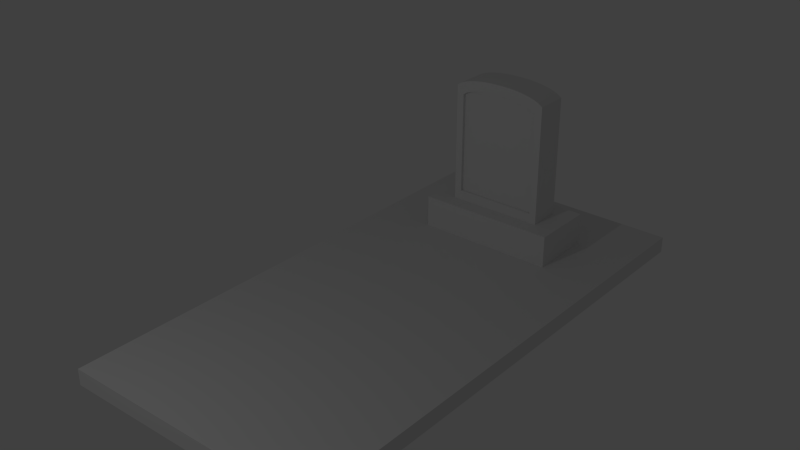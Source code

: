 # Source: grave.blend  (saved by Blender 2.73.0; exported with 4.5.12 LTS)
import bpy
from mathutils import Matrix  # noqa: F401  (used for matrix-valued properties, if any)

bpy.ops.wm.read_factory_settings(use_empty=True)
scene = bpy.context.scene
scene.name = 'Scene'

# ---- collections
col_collection_1 = bpy.data.collections.new('Collection 1'); scene.collection.children.link(col_collection_1)

# ---- materials (node trees are filled in below, after node groups)
mat_grave_tombstone = bpy.data.materials.new('grave_tombstone')
mat_grave_tombstone.alpha_threshold = 0.0
mat_grave_tombstone.use_transparent_shadow = False
mat_grave_tombstone.roughness = 0.5
mat_grave_memorial = bpy.data.materials.new('grave_memorial')
mat_grave_memorial.alpha_threshold = 0.0
mat_grave_memorial.use_transparent_shadow = False
mat_grave_memorial.roughness = 0.5

# ---- material node trees

# ---- world
world_world = bpy.data.worlds.new('World'); scene.world = world_world
world_world.color = (0.05088, 0.05088, 0.05088)
world_world.use_sun_shadow = False
world_world.sun_shadow_jitter_overblur = 0.0
world_world.cycles.sampling_method = 'MANUAL'
world_world.cycles.sample_map_resolution = 256

# ---- lights
light_lamp = bpy.data.lights.new('Lamp', 'POINT')
light_lamp.transmission_factor = 0.0
light_lamp.cutoff_distance = 30.0
light_lamp.energy = 100.0
light_lamp.shadow_buffer_clip_start = 1.001
light_lamp.shadow_soft_size = 0.1
light_lamp.shadow_maximum_resolution = 0.006
light_lamp.use_absolute_resolution = True
light_lamp.cycles.use_multiple_importance_sampling = False

# ---- meshes
me_cube_002 = bpy.data.meshes.new('Cube.002')
me_cube_002.from_pydata([(-1.083, 2.0, 0.25), (-1.083, 3.0, 0.25), (1.083, 3.0, 0.25), (1.083, 2.0, 0.25), (-1.083, 2.0, 0.75), (-1.083, 3.0, 0.75), (1.083, 3.0, 0.75), (1.083, 2.0, 0.75), (-0.75, 2.25, 0.75), (-0.75, 2.75, 0.75), (0.75, 2.75, 0.75), (0.75, 2.25, 0.75), (-0.75, 2.25, 2.62), (-0.75, 2.75, 2.62), (0.75, 2.75, 2.62), (0.75, 2.25, 2.62), (-0.6786, 2.75, 2.667), (-0.6071, 2.75, 2.696), (-0.5357, 2.75, 2.718), (-0.4643, 2.75, 2.735), (-0.3929, 2.75, 2.748), (-0.3214, 2.75, 2.758), (-0.25, 2.75, 2.766), (-0.1786, 2.75, 2.771), (-0.1071, 2.75, 2.774), (-0.03571, 2.75, 2.775), (0.03571, 2.75, 2.775), (0.1071, 2.75, 2.774), (0.1786, 2.75, 2.771), (0.25, 2.75, 2.766), (0.3214, 2.75, 2.758), (0.3929, 2.75, 2.748), (0.4643, 2.75, 2.735), (0.5357, 2.75, 2.718), (0.6071, 2.75, 2.696), (0.6786, 2.75, 2.667), (0.6786, 2.75, 0.75), (0.6071, 2.75, 0.75), (0.5357, 2.75, 0.75), (0.4643, 2.75, 0.75), (0.3929, 2.75, 0.75), (0.3214, 2.75, 0.75), (0.25, 2.75, 0.75), (0.1786, 2.75, 0.75), (0.1071, 2.75, 0.75), (0.03571, 2.75, 0.75), (-0.03571, 2.75, 0.75), (-0.1071, 2.75, 0.75), (-0.1786, 2.75, 0.75), (-0.25, 2.75, 0.75), (-0.3214, 2.75, 0.75), (-0.3929, 2.75, 0.75), (-0.4643, 2.75, 0.75), (-0.5357, 2.75, 0.75), (-0.6071, 2.75, 0.75), (-0.6786, 2.75, 0.75), (0.6786, 2.25, 2.667), (0.6071, 2.25, 2.696), (0.5357, 2.25, 2.718), (0.4643, 2.25, 2.735), (0.3929, 2.25, 2.748), (0.3214, 2.25, 2.758), (0.25, 2.25, 2.766), (0.1786, 2.25, 2.771), (0.1071, 2.25, 2.774), (0.03571, 2.25, 2.775), (-0.03571, 2.25, 2.775), (-0.1071, 2.25, 2.774), (-0.1786, 2.25, 2.771), (-0.25, 2.25, 2.766), (-0.3214, 2.25, 2.758), (-0.3929, 2.25, 2.748), (-0.4643, 2.25, 2.735), (-0.5357, 2.25, 2.718), (-0.6071, 2.25, 2.696), (-0.6786, 2.25, 2.667), (-0.6786, 2.25, 0.75), (-0.6071, 2.25, 0.75), (-0.5357, 2.25, 0.75), (-0.4643, 2.25, 0.75), (-0.3929, 2.25, 0.75), (-0.3214, 2.25, 0.75), (-0.25, 2.25, 0.75), (-0.1786, 2.25, 0.75), (-0.1071, 2.25, 0.75), (-0.03571, 2.25, 0.75), (0.03571, 2.25, 0.75), (0.1071, 2.25, 0.75), (0.1786, 2.25, 0.75), (0.25, 2.25, 0.75), (0.3214, 2.25, 0.75), (0.3929, 2.25, 0.75), (0.4643, 2.25, 0.75), (0.5357, 2.25, 0.75), (0.6071, 2.25, 0.75), (0.6786, 2.25, 0.75), (-0.6375, 2.25, 0.8985), (0.6375, 2.25, 0.8985), (-0.6375, 2.25, 2.488), (0.6375, 2.25, 2.488), (0.5768, 2.25, 2.528), (0.5161, 2.25, 2.553), (0.4554, 2.25, 2.571), (0.3946, 2.25, 2.586), (0.3339, 2.25, 2.597), (0.2732, 2.25, 2.606), (0.2125, 2.25, 2.612), (0.1518, 2.25, 2.617), (0.09107, 2.25, 2.619), (0.03036, 2.25, 2.62), (-0.03036, 2.25, 2.62), (-0.09107, 2.25, 2.619), (-0.1518, 2.25, 2.617), (-0.2125, 2.25, 2.612), (-0.2732, 2.25, 2.606), (-0.3339, 2.25, 2.597), (-0.3946, 2.25, 2.586), (-0.4554, 2.25, 2.571), (-0.5161, 2.25, 2.553), (-0.5768, 2.25, 2.528), (-0.5768, 2.25, 0.8985), (-0.5161, 2.25, 0.8985), (-0.4554, 2.25, 0.8985), (-0.3946, 2.25, 0.8985), (-0.3339, 2.25, 0.8985), (-0.2732, 2.25, 0.8985), (-0.2125, 2.25, 0.8985), (-0.1518, 2.25, 0.8985), (-0.09107, 2.25, 0.8985), (-0.03036, 2.25, 0.8985), (0.03036, 2.25, 0.8985), (0.09107, 2.25, 0.8985), (0.1518, 2.25, 0.8985), (0.2125, 2.25, 0.8985), (0.2732, 2.25, 0.8985), (0.3339, 2.25, 0.8985), (0.3946, 2.25, 0.8985), (0.4554, 2.25, 0.8985), (0.5161, 2.25, 0.8985), (0.5768, 2.25, 0.8985), (-0.6375, 2.25, 0.8985), (0.6375, 2.25, 0.8985), (-0.6375, 2.25, 2.488), (0.6375, 2.25, 2.488), (0.5768, 2.25, 2.528), (0.5161, 2.25, 2.553), (0.4554, 2.25, 2.571), (0.3946, 2.25, 2.586), (0.3339, 2.25, 2.597), (0.2732, 2.25, 2.606), (0.2125, 2.25, 2.612), (0.1518, 2.25, 2.617), (0.09107, 2.25, 2.619), (0.03036, 2.25, 2.62), (-0.03036, 2.25, 2.62), (-0.09107, 2.25, 2.619), (-0.1518, 2.25, 2.617), (-0.2125, 2.25, 2.612), (-0.2732, 2.25, 2.606), (-0.3339, 2.25, 2.597), (-0.3946, 2.25, 2.586), (-0.4554, 2.25, 2.571), (-0.5161, 2.25, 2.553), (-0.5768, 2.25, 2.528), (-0.5768, 2.25, 0.8985), (-0.5161, 2.25, 0.8985), (-0.4554, 2.25, 0.8985), (-0.3946, 2.25, 0.8985), (-0.3339, 2.25, 0.8985), (-0.2732, 2.25, 0.8985), (-0.2125, 2.25, 0.8985), (-0.1518, 2.25, 0.8985), (-0.09107, 2.25, 0.8985), (-0.03036, 2.25, 0.8985), (0.03036, 2.25, 0.8985), (0.09107, 2.25, 0.8985), (0.1518, 2.25, 0.8985), (0.2125, 2.25, 0.8985), (0.2732, 2.25, 0.8985), (0.3339, 2.25, 0.8985), (0.3946, 2.25, 0.8985), (0.4554, 2.25, 0.8985), (0.5161, 2.25, 0.8985), (0.5768, 2.25, 0.8985), (-0.6375, 2.25, 0.8985), (0.6375, 2.25, 0.8985), (-0.6375, 2.25, 2.488), (0.6375, 2.25, 2.488), (0.5768, 2.25, 2.528), (0.5161, 2.25, 2.553), (0.4554, 2.25, 2.571), (0.3946, 2.25, 2.586), (0.3339, 2.25, 2.597), (0.2732, 2.25, 2.606), (0.2125, 2.25, 2.612), (0.1518, 2.25, 2.617), (0.09107, 2.25, 2.619), (0.03036, 2.25, 2.62), (-0.03036, 2.25, 2.62), (-0.09107, 2.25, 2.619), (-0.1518, 2.25, 2.617), (-0.2125, 2.25, 2.612), (-0.2732, 2.25, 2.606), (-0.3339, 2.25, 2.597), (-0.3946, 2.25, 2.586), (-0.4554, 2.25, 2.571), (-0.5161, 2.25, 2.553), (-0.5768, 2.25, 2.528), (-0.5768, 2.25, 0.8985), (-0.5161, 2.25, 0.8985), (-0.4554, 2.25, 0.8985), (-0.3946, 2.25, 0.8985), (-0.3339, 2.25, 0.8985), (-0.2732, 2.25, 0.8985), (-0.2125, 2.25, 0.8985), (-0.1518, 2.25, 0.8985), (-0.09107, 2.25, 0.8985), (-0.03036, 2.25, 0.8985), (0.03036, 2.25, 0.8985), (0.09107, 2.25, 0.8985), (0.1518, 2.25, 0.8985), (0.2125, 2.25, 0.8985), (0.2732, 2.25, 0.8985), (0.3339, 2.25, 0.8985), (0.3946, 2.25, 0.8985), (0.4554, 2.25, 0.8985), (0.5161, 2.25, 0.8985), (0.5768, 2.25, 0.8985), (-0.6375, 2.3, 0.8985), (0.6375, 2.3, 0.8985), (-0.6375, 2.3, 2.488), (0.6375, 2.3, 2.488), (0.5768, 2.3, 2.528), (0.5161, 2.3, 2.553), (0.4554, 2.3, 2.571), (0.3946, 2.3, 2.586), (0.3339, 2.3, 2.597), (0.2732, 2.3, 2.606), (0.2125, 2.3, 2.612), (0.1518, 2.3, 2.617), (0.09107, 2.3, 2.619), (0.03036, 2.3, 2.62), (-0.03036, 2.3, 2.62), (-0.09107, 2.3, 2.619), (-0.1518, 2.3, 2.617), (-0.2125, 2.3, 2.612), (-0.2732, 2.3, 2.606), (-0.3339, 2.3, 2.597), (-0.3946, 2.3, 2.586), (-0.4554, 2.3, 2.571), (-0.5161, 2.3, 2.553), (-0.5768, 2.3, 2.528), (-0.5768, 2.3, 0.8985), (-0.5161, 2.3, 0.8985), (-0.4554, 2.3, 0.8985), (-0.3946, 2.3, 0.8985), (-0.3339, 2.3, 0.8985), (-0.2732, 2.3, 0.8985), (-0.2125, 2.3, 0.8985), (-0.1518, 2.3, 0.8985), (-0.09107, 2.3, 0.8985), (-0.03036, 2.3, 0.8985), (0.03036, 2.3, 0.8985), (0.09107, 2.3, 0.8985), (0.1518, 2.3, 0.8985), (0.2125, 2.3, 0.8985), (0.2732, 2.3, 0.8985), (0.3339, 2.3, 0.8985), (0.3946, 2.3, 0.8985), (0.4554, 2.3, 0.8985), (0.5161, 2.3, 0.8985), (0.5768, 2.3, 0.8985)], [], [(4, 5, 1, 0), (5, 6, 2, 1), (6, 7, 3, 2), (7, 4, 0, 3), (0, 1, 2, 3), (7, 6, 5, 4), (12, 13, 9, 8), (35, 14, 10, 36), (14, 15, 11, 10), (86, 87, 131, 130), (95, 36, 10, 11), (75, 16, 13, 12), (15, 14, 35, 56), (56, 35, 34, 57), (57, 34, 33, 58), (58, 33, 32, 59), (59, 32, 31, 60), (60, 31, 30, 61), (61, 30, 29, 62), (62, 29, 28, 63), (63, 28, 27, 64), (64, 27, 26, 65), (65, 26, 25, 66), (66, 25, 24, 67), (67, 24, 23, 68), (68, 23, 22, 69), (69, 22, 21, 70), (70, 21, 20, 71), (71, 20, 19, 72), (72, 19, 18, 73), (73, 18, 17, 74), (74, 17, 16, 75), (8, 9, 55, 76), (76, 55, 54, 77), (77, 54, 53, 78), (78, 53, 52, 79), (79, 52, 51, 80), (80, 51, 50, 81), (81, 50, 49, 82), (82, 49, 48, 83), (83, 48, 47, 84), (84, 47, 46, 85), (85, 46, 45, 86), (86, 45, 44, 87), (87, 44, 43, 88), (88, 43, 42, 89), (89, 42, 41, 90), (90, 41, 40, 91), (91, 40, 39, 92), (92, 39, 38, 93), (93, 38, 37, 94), (94, 37, 36, 95), (125, 126, 170, 169), (12, 8, 96, 98), (71, 72, 116, 115), (61, 62, 106, 105), (78, 79, 123, 122), (85, 86, 130, 129), (68, 69, 113, 112), (92, 93, 137, 136), (8, 76, 120, 96), (58, 59, 103, 102), (65, 66, 110, 109), (95, 11, 97, 139), (82, 83, 127, 126), (89, 90, 134, 133), (15, 56, 100, 99), (72, 73, 117, 116), (11, 15, 99, 97), (79, 80, 124, 123), (62, 63, 107, 106), (69, 70, 114, 113), (13, 16, 55, 9), (16, 17, 54, 55), (17, 18, 53, 54), (18, 19, 52, 53), (19, 20, 51, 52), (20, 21, 50, 51), (21, 22, 49, 50), (22, 23, 48, 49), (23, 24, 47, 48), (24, 25, 46, 47), (25, 26, 45, 46), (26, 27, 44, 45), (27, 28, 43, 44), (28, 29, 42, 43), (29, 30, 41, 42), (30, 31, 40, 41), (31, 32, 39, 40), (32, 33, 38, 39), (33, 34, 37, 38), (34, 35, 36, 37), (88, 89, 133, 132), (93, 94, 138, 137), (59, 60, 104, 103), (76, 77, 121, 120), (66, 67, 111, 110), (83, 84, 128, 127), (90, 91, 135, 134), (56, 57, 101, 100), (73, 74, 118, 117), (63, 64, 108, 107), (80, 81, 125, 124), (87, 88, 132, 131), (70, 71, 115, 114), (94, 95, 139, 138), (77, 78, 122, 121), (60, 61, 105, 104), (67, 68, 112, 111), (84, 85, 129, 128), (91, 92, 136, 135), (57, 58, 102, 101), (74, 75, 119, 118), (64, 65, 109, 108), (75, 12, 98, 119), (81, 82, 126, 125), (149, 150, 194, 193), (111, 112, 156, 155), (132, 133, 177, 176), (101, 102, 146, 145), (115, 116, 160, 159), (122, 123, 167, 166), (108, 109, 153, 152), (129, 130, 174, 173), (139, 97, 141, 183), (136, 137, 181, 180), (105, 106, 150, 149), (96, 120, 164, 140), (112, 113, 157, 156), (126, 127, 171, 170), (98, 96, 140, 142), (133, 134, 178, 177), (116, 117, 161, 160), (102, 103, 147, 146), (109, 110, 154, 153), (123, 124, 168, 167), (130, 131, 175, 174), (99, 100, 144, 143), (137, 138, 182, 181), (120, 121, 165, 164), (106, 107, 151, 150), (127, 128, 172, 171), (97, 99, 143, 141), (113, 114, 158, 157), (134, 135, 179, 178), (103, 104, 148, 147), (117, 118, 162, 161), (124, 125, 169, 168), (110, 111, 155, 154), (131, 132, 176, 175), (100, 101, 145, 144), (138, 139, 183, 182), (107, 108, 152, 151), (121, 122, 166, 165), (114, 115, 159, 158), (128, 129, 173, 172), (119, 98, 142, 163), (135, 136, 180, 179), (118, 119, 163, 162), (104, 105, 149, 148), (195, 196, 240, 239), (166, 167, 211, 210), (173, 174, 218, 217), (142, 140, 184, 186), (156, 157, 201, 200), (180, 181, 225, 224), (146, 147, 191, 190), (140, 164, 208, 184), (153, 154, 198, 197), (170, 171, 215, 214), (177, 178, 222, 221), (160, 161, 205, 204), (143, 144, 188, 187), (150, 151, 195, 194), (167, 168, 212, 211), (174, 175, 219, 218), (141, 143, 187, 185), (157, 158, 202, 201), (181, 182, 226, 225), (147, 148, 192, 191), (164, 165, 209, 208), (171, 172, 216, 215), (154, 155, 199, 198), (178, 179, 223, 222), (144, 145, 189, 188), (161, 162, 206, 205), (151, 152, 196, 195), (168, 169, 213, 212), (175, 176, 220, 219), (158, 159, 203, 202), (163, 142, 186, 207), (182, 183, 227, 226), (148, 149, 193, 192), (165, 166, 210, 209), (155, 156, 200, 199), (172, 173, 217, 216), (179, 180, 224, 223), (162, 163, 207, 206), (145, 146, 190, 189), (169, 170, 214, 213), (152, 153, 197, 196), (176, 177, 221, 220), (183, 141, 185, 227), (159, 160, 204, 203), (251, 230, 228, 252, 253, 254, 255, 256, 257, 258, 259, 260, 261, 262, 263, 264, 265, 266, 267, 268, 269, 270, 271, 229, 231, 232, 233, 234, 235, 236, 237, 238, 239, 240, 241, 242, 243, 244, 245, 246, 247, 248, 249, 250), (212, 213, 257, 256), (219, 220, 264, 263), (202, 203, 247, 246), (207, 186, 230, 251), (226, 227, 271, 270), (192, 193, 237, 236), (209, 210, 254, 253), (199, 200, 244, 243), (216, 217, 261, 260), (223, 224, 268, 267), (206, 207, 251, 250), (189, 190, 234, 233), (213, 214, 258, 257), (196, 197, 241, 240), (220, 221, 265, 264), (227, 185, 229, 271), (203, 204, 248, 247), (193, 194, 238, 237), (210, 211, 255, 254), (217, 218, 262, 261), (186, 184, 228, 230), (200, 201, 245, 244), (224, 225, 269, 268), (190, 191, 235, 234), (184, 208, 252, 228), (197, 198, 242, 241), (214, 215, 259, 258), (221, 222, 266, 265), (204, 205, 249, 248), (187, 188, 232, 231), (194, 195, 239, 238), (211, 212, 256, 255), (218, 219, 263, 262), (185, 187, 231, 229), (201, 202, 246, 245), (225, 226, 270, 269), (191, 192, 236, 235), (208, 209, 253, 252), (215, 216, 260, 259), (198, 199, 243, 242), (222, 223, 267, 266), (188, 189, 233, 232), (205, 206, 250, 249)])
_uv = me_cube_002.uv_layers.new(name='UVMap')
_uv.uv.foreach_set('vector', [0.2501, 0.375, 0.75, 0.375, 0.7499, 0.625, 0.2501, 0.625, 0.0001, 0.35, 0.9999, 0.35, 0.9999, 0.65, 9.999e-05, 0.65, 0.75, 0.625, 0.2501, 0.625, 0.2501, 0.375, 0.75, 0.375, 0.9999, 0.65, 9.999e-05, 0.65, 0.0001, 0.35, 0.9999, 0.35, 0.6072, 0.8103, 0.6072, 0.6077, 0.8115, 0.6077, 0.8115, 0.8103, 0.9999, 0.35, 0.9999, 0.65, 0.0001001, 0.65, 9.999e-05, 0.35, 0.5051, 0.7576, 0.403, 0.7576, 0.403, 2.415e-08, 0.5051, 0.0, 0.01611, 0.9449, 5.951e-05, 0.9217, 0.001453, 5.951e-05, 0.01754, 0.0002228, 0.6072, 0.6993, 0.5051, 0.6993, 0.5051, 2.415e-08, 0.6072, 0.0, 0.06733, 0.8206, 0.0606, 0.8206, 0.06211, 0.7604, 0.06784, 0.7604, 0.2828, 0.8311, 0.3849, 0.8311, 0.3849, 0.8377, 0.2828, 0.8377, 0.09845, 7.105e-05, 0.09845, 0.4961, 7.097e-05, 0.4961, 7.042e-05, 7.105e-05, 0.9999, 7.136e-05, 0.9999, 0.4961, 0.9015, 0.4961, 0.9015, 7.105e-05, 0.9015, 7.105e-05, 0.9015, 0.4961, 0.8342, 0.4961, 0.8342, 7.136e-05, 0.8342, 7.136e-05, 0.8342, 0.4961, 0.7798, 0.4961, 0.7798, 7.105e-05, 0.7798, 7.105e-05, 0.7798, 0.4961, 0.733, 0.4961, 0.733, 7.105e-05, 0.733, 7.105e-05, 0.733, 0.4961, 0.6911, 0.4961, 0.6911, 7.105e-05, 0.6911, 7.105e-05, 0.6911, 0.4961, 0.6527, 0.4961, 0.6527, 7.105e-05, 0.6527, 7.105e-05, 0.6527, 0.4961, 0.6167, 0.4961, 0.6167, 7.105e-05, 0.6167, 7.105e-05, 0.6167, 0.4961, 0.5824, 0.4961, 0.5824, 7.105e-05, 0.5824, 7.105e-05, 0.5824, 0.4961, 0.5491, 0.4961, 0.5491, 7.105e-05, 0.5491, 7.105e-05, 0.5491, 0.4961, 0.5164, 0.4961, 0.5164, 7.105e-05, 0.5164, 7.105e-05, 0.5164, 0.4961, 0.4836, 0.4961, 0.4836, 7.105e-05, 0.4836, 7.105e-05, 0.4836, 0.4961, 0.4509, 0.4961, 0.4509, 7.073e-05, 0.4509, 7.073e-05, 0.4509, 0.4961, 0.4176, 0.4961, 0.4176, 7.073e-05, 0.4176, 7.073e-05, 0.4176, 0.4961, 0.3833, 0.4961, 0.3833, 7.073e-05, 0.3833, 7.073e-05, 0.3833, 0.4961, 0.3473, 0.4961, 0.3473, 7.073e-05, 0.3473, 7.073e-05, 0.3473, 0.4961, 0.3089, 0.4961, 0.3089, 7.073e-05, 0.3089, 7.073e-05, 0.3089, 0.4961, 0.267, 0.4961, 0.267, 7.042e-05, 0.267, 7.042e-05, 0.267, 0.4961, 0.2202, 0.4961, 0.2202, 7.073e-05, 0.2202, 7.073e-05, 0.2202, 0.4961, 0.1658, 0.4961, 0.1658, 7.073e-05, 0.1658, 7.073e-05, 0.1658, 0.4961, 0.09845, 0.4961, 0.09845, 7.105e-05, 0.2828, 0.6975, 0.3849, 0.6975, 0.3849, 0.7042, 0.2828, 0.7042, 0.2828, 0.7042, 0.3849, 0.7042, 0.3849, 0.7109, 0.2828, 0.7109, 0.2828, 0.7109, 0.3849, 0.7109, 0.3849, 0.7175, 0.2828, 0.7175, 0.2828, 0.7175, 0.3849, 0.7175, 0.3849, 0.7242, 0.2828, 0.7242, 0.2828, 0.7242, 0.3849, 0.7242, 0.3849, 0.7309, 0.2828, 0.7309, 0.2828, 0.7309, 0.3849, 0.7309, 0.3849, 0.7376, 0.2828, 0.7376, 0.2828, 0.7376, 0.3849, 0.7376, 0.3849, 0.7442, 0.2828, 0.7442, 0.2828, 0.7442, 0.3849, 0.7442, 0.3849, 0.7509, 0.2828, 0.7509, 0.2828, 0.7509, 0.3849, 0.7509, 0.3849, 0.7576, 0.2828, 0.7576, 0.2828, 0.7576, 0.3849, 0.7576, 0.3849, 0.7643, 0.2828, 0.7643, 0.2828, 0.7643, 0.3849, 0.7643, 0.3849, 0.771, 0.2828, 0.771, 0.2828, 0.771, 0.3849, 0.771, 0.3849, 0.7776, 0.2828, 0.7776, 0.2828, 0.7776, 0.3849, 0.7776, 0.3849, 0.7843, 0.2828, 0.7843, 0.2828, 0.7843, 0.3849, 0.7843, 0.3849, 0.791, 0.2828, 0.791, 0.2828, 0.791, 0.3849, 0.791, 0.3849, 0.7977, 0.2828, 0.7977, 0.2828, 0.7977, 0.3849, 0.7977, 0.3849, 0.8043, 0.2828, 0.8043, 0.2828, 0.8043, 0.3849, 0.8043, 0.3849, 0.811, 0.2828, 0.811, 0.2828, 0.811, 0.3849, 0.811, 0.3849, 0.8177, 0.2828, 0.8177, 0.2828, 0.8177, 0.3849, 0.8177, 0.3849, 0.8244, 0.2828, 0.8244, 0.2828, 0.8244, 0.3849, 0.8244, 0.3849, 0.8311, 0.2828, 0.8311, 0.0, 0.0, 0.0, 0.0, 0.0, 0.0, 0.0, 0.0, 0.1956, 0.063, 0.1956, 0.8206, 0.07657, 0.7604, 0.07657, 0.1165, 0.2381, 0.7522, 0.1905, 0.7142, 0.237, 0.283, 0.2774, 0.3154, 0.7142, 0.7816, 0.6666, 0.8034, 0.6416, 0.3589, 0.6821, 0.3403, 0.1212, 0.8206, 0.1145, 0.8206, 0.1079, 0.7604, 0.1136, 0.7604, 0.07407, 0.8206, 0.06733, 0.8206, 0.06784, 0.7604, 0.07356, 0.7604, 0.381, 0.8186, 0.3334, 0.8034, 0.3584, 0.3589, 0.3988, 0.3718, 0.02693, 0.8206, 0.0202, 0.8206, 0.02777, 0.7604, 0.0335, 0.7604, 0.1414, 0.8206, 0.1347, 0.8206, 0.1251, 0.7604, 0.1308, 0.7604, 0.8571, 0.6654, 0.8095, 0.7142, 0.763, 0.283, 0.8035, 0.2415, 0.5238, 0.8305, 0.4762, 0.8305, 0.4798, 0.3819, 0.5202, 0.3819, 0.006733, 0.8206, 6.696e-08, 0.8206, 0.0106, 0.7604, 0.01633, 0.7604, 0.09427, 0.8206, 0.08753, 0.8206, 0.08501, 0.7604, 0.09073, 0.7604, 0.04713, 0.8206, 0.0404, 0.8206, 0.04494, 0.7604, 0.05067, 0.7604, 0.9999, 0.3813, 0.9523, 0.5164, 0.8845, 0.1149, 0.9249, 9.112e-05, 0.1905, 0.7142, 0.1429, 0.6654, 0.1965, 0.2415, 0.237, 0.283, 0.4446, -0.1388, 0.4446, 1.061, 0.2656, 0.9772, 0.2633, -0.02858, 0.1145, 0.8206, 0.1077, 0.8206, 0.1022, 0.7604, 0.1079, 0.7604, 0.6666, 0.8034, 0.619, 0.8186, 0.6012, 0.3718, 0.6416, 0.3589, 0.3334, 0.8034, 0.2858, 0.7816, 0.3179, 0.3403, 0.3584, 0.3589, 0.3542, 0.8485, 0.3391, 0.8915, 0.3395, 0.001207, 0.3543, 0.001111, 0.3391, 0.8915, 0.3233, 0.9199, 0.3239, 0.001302, 0.3395, 0.001207, 0.3233, 0.9199, 0.307, 0.9415, 0.3079, 0.001397, 0.3239, 0.001302, 0.307, 0.9415, 0.2904, 0.9584, 0.2915, 0.001492, 0.3079, 0.001397, 0.2904, 0.9584, 0.2736, 0.9718, 0.2748, 0.001586, 0.2915, 0.001492, 0.2736, 0.9718, 0.2565, 0.9823, 0.2579, 0.001679, 0.2748, 0.001586, 0.2565, 0.9823, 0.2394, 0.9902, 0.2408, 0.001773, 0.2579, 0.001679, 0.2394, 0.9902, 0.222, 0.9957, 0.2235, 0.001866, 0.2408, 0.001773, 0.222, 0.9957, 0.2047, 0.9989, 0.2062, 0.001959, 0.2235, 0.001866, 0.2047, 0.9989, 0.1873, 0.9999, 0.1888, 0.002051, 0.2062, 0.001959, 0.1873, 0.9999, 0.1698, 0.9998, 0.1713, 0.001863, 0.1888, 0.002051, 0.1698, 0.9998, 0.1524, 0.9991, 0.1539, 0.001675, 0.1713, 0.001863, 0.1524, 0.9991, 0.1351, 0.9974, 0.1366, 0.001487, 0.1539, 0.001675, 0.1351, 0.9974, 0.1177, 0.9947, 0.1192, 0.0013, 0.1366, 0.001487, 0.1177, 0.9947, 0.1005, 0.9908, 0.1019, 0.001115, 0.1192, 0.0013, 0.1005, 0.9908, 0.08328, 0.9857, 0.08476, 0.0009304, 0.1019, 0.001115, 0.08328, 0.9857, 0.06622, 0.979, 0.06769, 0.0007486, 0.08476, 0.0009304, 0.06622, 0.979, 0.0493, 0.9706, 0.05076, 0.0005693, 0.06769, 0.0007486, 0.0493, 0.9706, 0.03257, 0.9597, 0.03402, 0.0003937, 0.05076, 0.0005693, 0.03257, 0.9597, 0.01611, 0.9449, 0.01754, 0.0002228, 0.03402, 0.0003937, 0.05387, 0.8206, 0.04713, 0.8206, 0.05067, 0.7604, 0.05639, 0.7604, 0.0202, 0.8206, 0.01347, 0.8206, 0.02205, 0.7604, 0.02777, 0.7604, 0.8095, 0.7142, 0.7619, 0.7522, 0.7226, 0.3154, 0.763, 0.283, 0.1347, 0.8206, 0.1279, 0.8206, 0.1193, 0.7604, 0.1251, 0.7604, 0.4762, 0.8305, 0.4286, 0.8275, 0.4393, 0.3794, 0.4798, 0.3819, 0.08753, 0.8206, 0.0808, 0.8206, 0.07928, 0.7604, 0.08501, 0.7604, 0.0404, 0.8206, 0.03367, 0.8206, 0.03922, 0.7604, 0.04494, 0.7604, 0.9523, 0.5164, 0.9047, 0.6021, 0.844, 0.1878, 0.8845, 0.1149, 0.1429, 0.6654, 0.09531, 0.6021, 0.156, 0.1878, 0.1965, 0.2415, 0.619, 0.8186, 0.5714, 0.8275, 0.5607, 0.3794, 0.6012, 0.3718, 0.1077, 0.8206, 0.101, 0.8206, 0.09645, 0.7604, 0.1022, 0.7604, 0.0606, 0.8206, 0.05387, 0.8206, 0.05639, 0.7604, 0.06211, 0.7604, 0.2858, 0.7816, 0.2381, 0.7522, 0.2774, 0.3154, 0.3179, 0.3403, 0.01347, 0.8206, 0.006733, 0.8206, 0.01633, 0.7604, 0.02205, 0.7604, 0.1279, 0.8206, 0.1212, 0.8206, 0.1136, 0.7604, 0.1193, 0.7604, 0.7619, 0.7522, 0.7142, 0.7816, 0.6821, 0.3403, 0.7226, 0.3154, 0.4286, 0.8275, 0.381, 0.8186, 0.3988, 0.3718, 0.4393, 0.3794, 0.0808, 0.8206, 0.07407, 0.8206, 0.07356, 0.7604, 0.07928, 0.7604, 0.03367, 0.8206, 0.02693, 0.8206, 0.0335, 0.7604, 0.03922, 0.7604, 0.9047, 0.6021, 0.8571, 0.6654, 0.8035, 0.2415, 0.844, 0.1878, 0.09531, 0.6021, 0.0477, 0.5164, 0.1155, 0.1149, 0.156, 0.1878, 0.5714, 0.8275, 0.5238, 0.8305, 0.5202, 0.3819, 0.5607, 0.3794, 0.0477, 0.5164, 9.112e-05, 0.3813, 0.07508, 9.249e-05, 0.1155, 0.1149, 0.101, 0.8206, 0.09427, 0.8206, 0.09073, 0.7604, 0.09645, 0.7604, 0.0, 0.0, 0.0, 0.0, 0.0, 0.0, 0.0, 0.0, 0.0, 0.0, 0.0, 0.0, 0.0, 0.0, 0.0, 0.0, 0.0, 0.0, 0.0, 0.0, 0.0, 0.0, 0.0, 0.0, 0.0, 0.0, 0.0, 0.0, 0.0, 0.0, 0.0, 0.0, 0.0, 0.0, 0.0, 0.0, 0.0, 0.0, 0.0, 0.0, 0.0, 0.0, 0.0, 0.0, 0.0, 0.0, 0.0, 0.0, 0.0, 0.0, 0.0, 0.0, 0.0, 0.0, 0.0, 0.0, 0.0, 0.0, 0.0, 0.0, 0.0, 0.0, 0.0, 0.0, 0.0, 0.0, 0.0, 0.0, 0.0, 0.0, 0.0, 0.0, 0.0, 0.0, 0.0, 0.0, 0.0, 0.0, 0.0, 0.0, 0.0, 0.0, 0.0, 0.0, 0.0, 0.0, 0.0, 0.0, 0.0, 0.0, 0.0, 0.0, 0.0, 0.0, 0.0, 0.0, 0.0, 0.0, 0.0, 0.0, 0.0, 0.0, 0.0, 0.0, 0.0, 0.0, 0.0, 0.0, 0.0, 0.0, 0.0, 0.0, 0.0, 0.0, 0.0, 0.0, 0.0, 0.0, 0.0, 0.0, 0.0, 0.0, 0.0, 0.0, 0.0, 0.0, 0.0, 0.0, 0.0, 0.0, 0.0, 0.0, 0.0, 0.0, 0.0, 0.0, 0.0, 0.0, 0.0, 0.0, 0.0, 0.0, 0.0, 0.0, 0.0, 0.0, 0.0, 0.0, 0.0, 0.0, 0.0, 0.0, 0.0, 0.0, 0.0, 0.0, 0.0, 0.0, 0.0, 0.0, 0.0, 0.0, 0.0, 0.0, 0.0, 0.0, 0.0, 0.0, 0.0, 0.0, 0.0, 0.0, 0.0, 0.0, 0.0, 0.0, 0.0, 0.0, 0.0, 0.0, 0.0, 0.0, 0.0, 0.0, 0.0, 0.0, 0.0, 0.0, 0.0, 0.0, 0.0, 0.0, 0.0, 0.0, 0.0, 0.0, 0.0, 0.0, 0.0, 0.0, 0.0, 0.0, 0.0, 0.0, 0.0, 0.0, 0.0, 0.0, 0.0, 0.0, 0.0, 0.0, 0.0, 0.0, 0.0, 0.0, 0.0, 0.0, 0.0, 0.0, 0.0, 0.0, 0.0, 0.0, 0.0, 0.0, 0.0, 0.0, 0.0, 0.0, 0.0, 0.0, 0.0, 0.0, 0.0, 0.0, 0.0, 0.0, 0.0, 0.0, 0.0, 0.0, 0.0, 0.0, 0.0, 0.0, 0.0, 0.0, 0.0, 0.0, 0.0, 0.0, 0.0, 0.0, 0.0, 0.0, 0.0, 0.0, 0.0, 0.0, 0.0, 0.0, 0.0, 0.0, 0.0, 0.0, 0.0, 0.0, 0.0, 0.0, 0.0, 0.0, 0.0, 0.0, 0.0, 0.0, 0.0, 0.0, 0.0, 0.0, 0.0, 0.0, 0.0, 0.0, 0.0, 0.0, 0.0, 0.0, 0.0, 0.0, 0.0, 0.0, 0.0, 0.0, 0.0, 0.0, 0.0, 0.0, 0.0, 0.0, 0.0, 0.0, 0.0, 0.0, 0.0, 0.0, 0.0, 0.0, 0.0, 0.0, 0.0, 0.0, 0.0, 0.0, 0.0, 0.0, 0.0, 0.0, 0.0, 0.0, 0.0, 0.0, 0.0, 0.0, 0.0, 0.0, 0.0, 0.0, 0.0, 0.0, 0.0, 0.0, 0.0, 0.0, 0.0, 0.0, 0.0, 0.0, 0.0, 0.0, 0.0, 0.0, 0.0, 0.0, 0.0, 0.0, 0.0, 0.0, 0.0, 0.0, 0.0, 0.0, 0.3849, 0.7599, 0.3849, 0.7543, 0.3951, 0.7543, 0.3951, 0.7599, 0.0, 0.0, 0.0, 0.0, 0.0, 0.0, 0.0, 0.0, 0.0, 0.0, 0.0, 0.0, 0.0, 0.0, 0.0, 0.0, 0.0, 0.0, 0.0, 0.0, 0.0, 0.0, 0.0, 0.0, 0.0, 0.0, 0.0, 0.0, 0.0, 0.0, 0.0, 0.0, 0.0, 0.0, 0.0, 0.0, 0.0, 0.0, 0.0, 0.0, 0.0, 0.0, 0.0, 0.0, 0.0, 0.0, 0.0, 0.0, 0.0, 0.0, 0.0, 0.0, 0.0, 0.0, 0.0, 0.0, 0.0, 0.0, 0.0, 0.0, 0.0, 0.0, 0.0, 0.0, 0.0, 0.0, 0.0, 0.0, 0.0, 0.0, 0.0, 0.0, 0.0, 0.0, 0.0, 0.0, 0.0, 0.0, 0.0, 0.0, 0.0, 0.0, 0.0, 0.0, 0.0, 0.0, 0.0, 0.0, 0.0, 0.0, 0.0, 0.0, 0.0, 0.0, 0.0, 0.0, 0.0, 0.0, 0.0, 0.0, 0.0, 0.0, 0.0, 0.0, 0.0, 0.0, 0.0, 0.0, 0.0, 0.0, 0.0, 0.0, 0.0, 0.0, 0.0, 0.0, 0.0, 0.0, 0.0, 0.0, 0.0, 0.0, 0.0, 0.0, 0.0, 0.0, 0.0, 0.0, 0.0, 0.0, 0.0, 0.0, 0.0, 0.0, 0.0, 0.0, 0.0, 0.0, 0.0, 0.0, 0.0, 0.0, 0.0, 0.0, 0.0, 0.0, 0.0, 0.0, 0.0, 0.0, 0.0, 0.0, 0.0, 0.0, 0.0, 0.0, 0.0, 0.0, 0.0, 0.0, 0.0, 0.0, 0.0, 0.0, 0.0, 0.0, 0.0, 0.0, 0.0, 0.0, 0.0, 0.0, 0.0, 0.0, 0.0, 0.0, 0.0, 0.0, 0.0, 0.0, 0.0, 0.0, 0.0, 0.0, 0.0, 0.0, 0.0, 0.0, 0.0, 0.0, 0.0, 0.0, 0.0, 0.0, 0.0, 0.0, 0.0, 0.0, 0.0, 0.0, 0.0, 0.0, 0.0, 0.0, 0.0, 0.0, 0.0, 0.0, 0.0, 0.0, 0.0, 0.0, 0.0, 0.0, 0.0, 0.0, 0.0, 0.0, 0.0, 0.0, 0.0, 0.0, 0.0, 0.0, 0.0, 0.0, 0.0, 0.0, 0.0, 0.0, 0.0, 0.0, 0.0, 0.0, 0.0, 0.0, 0.0, 0.0, 0.0, 0.0, 0.0, 0.0, 0.0, 0.0, 0.0, 0.0, 0.0, 0.0, 0.0, 0.0, 0.0, 0.0, 0.0, 0.0, 0.0, 0.0, 0.0, 0.0, 0.0, 0.0, 0.0, 0.0, 0.0, 0.0, 0.0, 0.0, 0.0, 0.0, 0.0, 0.0, 0.0, 0.0, 0.0, 0.0, 0.0, 0.0, 0.0, 0.0, 0.0, 0.0, 0.0, 0.0, 0.0, 0.0, 0.0, 0.0, 0.0, 0.0, 0.0, 0.0, 0.0, 0.0, 0.0, 0.0, 0.0, 0.0, 0.0, 0.0, 0.0, 0.0, 0.0, 0.0, 0.0, 0.0, 0.0, 0.0, 0.0, 0.0, 0.0, 0.0, 0.0, 0.0, 0.0, 0.0, 0.0, 0.0, 0.0, 0.0, 0.0, 0.0, 0.0, 0.0, 0.0, 0.0, 0.0, 0.0, 0.0, 0.0, 0.0, 0.0, 0.0, 0.0, 0.0, 0.0, 0.0, 0.0, 0.0, 0.0, 0.0, 0.0, 0.0, 0.0, 0.0, 0.0, 0.03533, 0.9461, 8.606e-05, 0.923, 0.0004118, 8.606e-05, 0.03567, 9.852e-05, 0.07092, 0.000111, 0.1062, 0.0001235, 0.1414, 0.0001359, 0.1767, 0.0001483, 0.2119, 0.0001607, 0.2472, 0.000173, 0.2825, 0.0001853, 0.3177, 0.0001974, 0.353, 0.0002097, 0.3882, 0.0002219, 0.4235, 0.0002341, 0.4587, 0.0002462, 0.494, 0.0002584, 0.5292, 0.0002705, 0.5645, 0.0002827, 0.5998, 0.0002949, 0.635, 0.000307, 0.6703, 0.0003192, 0.7055, 0.0003315, 0.7408, 0.0003437, 0.7405, 0.9233, 0.7052, 0.9464, 0.6699, 0.961, 0.6347, 0.9718, 0.5994, 0.9801, 0.5642, 0.9866, 0.5289, 0.9916, 0.4936, 0.9953, 0.4584, 0.9979, 0.4231, 0.9994, 0.3879, 0.9999, 0.3526, 0.9999, 0.3174, 0.9994, 0.2821, 0.9978, 0.2469, 0.9952, 0.2116, 0.9915, 0.1763, 0.9865, 0.1411, 0.98, 0.1058, 0.9716, 0.07058, 0.9608, 0.8115, 0.3946, 0.8115, 0.3889, 0.8217, 0.3889, 0.8217, 0.3946, 0.8115, 0.3549, 0.8115, 0.3492, 0.8217, 0.3492, 0.8217, 0.3549, 0.3849, 0.7202, 0.3849, 0.7145, 0.3951, 0.7145, 0.3951, 0.7202, 0.9097, 0.8097, 0.9097, 0.797, 0.9199, 0.797, 0.9199, 0.8097, 0.8115, 0.3152, 0.8115, 0.3095, 0.8217, 0.3095, 0.8217, 0.3152, 0.3849, 0.777, 0.3849, 0.7713, 0.3951, 0.7713, 0.3951, 0.777, 0.8115, 0.4116, 0.8115, 0.4059, 0.8217, 0.4059, 0.8217, 0.4116, 0.3849, 0.7372, 0.3849, 0.7316, 0.3951, 0.7316, 0.3951, 0.7372, 0.8115, 0.3719, 0.8115, 0.3662, 0.8217, 0.3662, 0.8217, 0.3719, 0.8115, 0.3322, 0.8115, 0.3265, 0.8217, 0.3265, 0.8217, 0.3322, 0.9097, 0.8169, 0.9097, 0.8097, 0.9199, 0.8097, 0.9199, 0.8169, 0.8995, 0.2159, 0.8995, 0.2084, 0.9097, 0.2084, 0.9097, 0.2159, 0.8115, 0.3889, 0.8115, 0.3832, 0.8217, 0.3832, 0.8217, 0.3889, 0.3849, 0.7543, 0.3849, 0.7486, 0.3951, 0.7486, 0.3951, 0.7543, 0.8115, 0.3492, 0.8115, 0.3435, 0.8217, 0.3435, 0.8217, 0.3492, 0.8115, 0.3095, 0.8115, 0.3039, 0.8217, 0.3039, 0.8217, 0.3095, 0.3849, 0.7145, 0.3849, 0.7088, 0.3951, 0.7088, 0.3951, 0.7145, 0.3849, 0.7713, 0.3849, 0.7656, 0.3951, 0.7656, 0.3951, 0.7713, 0.8115, 0.4059, 0.8115, 0.4002, 0.8217, 0.4002, 0.8217, 0.4059, 0.8115, 0.3662, 0.8115, 0.3606, 0.8217, 0.3606, 0.8217, 0.3662, 0.9097, 0.797, 0.9097, 0.2026, 0.9199, 0.2026, 0.9199, 0.797, 0.3849, 0.7316, 0.3849, 0.7259, 0.3951, 0.7259, 0.3951, 0.7316, 0.8115, 0.3265, 0.8115, 0.3209, 0.8217, 0.3209, 0.8217, 0.3265, 0.8995, 0.2084, 0.8995, 0.2026, 0.9097, 0.2026, 0.9097, 0.2084, 0.8115, 0.4229, 0.8115, 0.4173, 0.8217, 0.4173, 0.8217, 0.4229, 0.3849, 0.7486, 0.3849, 0.7429, 0.3951, 0.7429, 0.3951, 0.7486, 0.8115, 0.3832, 0.8115, 0.3776, 0.8217, 0.3776, 0.8217, 0.3832, 0.8115, 0.3435, 0.8115, 0.3379, 0.8217, 0.3379, 0.8217, 0.3435, 0.3849, 0.7088, 0.3849, 0.7032, 0.3951, 0.7032, 0.3951, 0.7088, 0.8995, 0.2423, 0.8995, 0.2262, 0.9097, 0.2262, 0.9097, 0.2423, 0.3849, 0.7656, 0.3849, 0.7599, 0.3951, 0.7599, 0.3951, 0.7656, 0.8115, 0.4002, 0.8115, 0.3946, 0.8217, 0.3946, 0.8217, 0.4002, 0.8115, 0.3606, 0.8115, 0.3549, 0.8217, 0.3549, 0.8217, 0.3606, 0.8995, 0.8862, 0.8995, 0.2423, 0.9097, 0.2423, 0.9097, 0.8862, 0.3849, 0.7259, 0.3849, 0.7202, 0.3951, 0.7202, 0.3951, 0.7259, 0.8115, 0.3209, 0.8115, 0.3152, 0.8217, 0.3152, 0.8217, 0.3209, 0.3849, 0.7826, 0.3849, 0.777, 0.3951, 0.777, 0.3951, 0.7826, 0.8115, 0.4173, 0.8115, 0.4116, 0.8217, 0.4116, 0.8217, 0.4173, 0.8115, 0.3776, 0.8115, 0.3719, 0.8217, 0.3719, 0.8217, 0.3776, 0.3849, 0.7429, 0.3849, 0.7372, 0.3951, 0.7372, 0.3951, 0.7429, 0.8115, 0.3379, 0.8115, 0.3322, 0.8217, 0.3322, 0.8217, 0.3379, 0.8995, 0.2262, 0.8995, 0.2159, 0.9097, 0.2159, 0.9097, 0.2262, 0.3849, 0.7032, 0.3849, 0.6975, 0.3951, 0.6975, 0.3951, 0.7032])
me_cube_002.materials.append(mat_grave_tombstone)
me_cube_002.use_remesh_preserve_volume = False
me_cube_002.use_remesh_preserve_attributes = False
me_cube_002.use_mirror_vertex_groups = False
me_cube_002.update()
me_cube_001 = bpy.data.meshes.new('Cube.001')
me_cube_001.from_pydata([(-2.0, -4.0, -0.125), (-2.0, 4.0, -0.125), (2.0, 4.0, -0.125), (2.0, -4.0, -0.125), (-2.0, -4.0, 0.125), (-2.0, 4.0, 0.125), (2.0, 4.0, 0.125), (2.0, -4.0, 0.125)], [], [(4, 5, 1, 0), (5, 6, 2, 1), (6, 7, 3, 2), (7, 4, 0, 3), (0, 1, 2, 3), (7, 6, 5, 4)])
_uv = me_cube_001.uv_layers.new(name='UVMap')
_uv.uv.foreach_set('vector', [0.0001, 0.45, 0.9999, 0.45, 0.9999, 0.55, 9.999e-05, 0.55, 0.0001, 0.45, 0.9999, 0.45, 0.9999, 0.55, 9.999e-05, 0.55, 0.9999, 0.55, 9.999e-05, 0.55, 0.0001, 0.45, 0.9999, 0.45, 0.9999, 0.55, 9.999e-05, 0.55, 0.0001, 0.45, 0.9999, 0.45, 0.0001, 0.9999, 9.998e-05, 9.998e-05, 0.9999, 9.998e-05, 0.9999, 0.9999, 0.9999, 9.998e-05, 0.9999, 0.9999, 0.0001, 0.9999, 9.998e-05, 9.998e-05])
me_cube_001.materials.append(mat_grave_memorial)
me_cube_001.use_remesh_preserve_volume = False
me_cube_001.use_remesh_preserve_attributes = False
me_cube_001.use_mirror_vertex_groups = False
me_cube_001.update()

# ---- objects
ob_grave_tombstone = bpy.data.objects.new('grave_tombstone', me_cube_002)
ob_grave_memorial = bpy.data.objects.new('grave_memorial', me_cube_001)
ob_lamp = bpy.data.objects.new('Lamp', light_lamp)

# ---- transforms, parenting, visibility, modifiers, constraints
ob_grave_tombstone.location = (0.0, 0.0, 0.0)
ob_grave_tombstone.lineart.crease_threshold = 0.0
ob_grave_memorial.location = (0.0, 0.0, 0.125)
ob_grave_memorial.lineart.crease_threshold = 0.0
ob_lamp.location = (-0.8944, -7.758, 5.904)
ob_lamp.rotation_euler = (0.6503, 0.05522, 1.866)
ob_lamp.lock_rotations_4d = False
ob_lamp.empty_display_type = 'ARROWS'
ob_lamp.color = (0.0, 0.0, 0.0, 0.0)
ob_lamp.lineart.crease_threshold = 0.0

# ---- collection membership
col_collection_1.objects.link(ob_grave_tombstone)
col_collection_1.objects.link(ob_grave_memorial)
col_collection_1.objects.link(ob_lamp)

# ---- scene / render settings (as saved in the file)
scene.frame_start = 1; scene.frame_end = 250; scene.frame_set(1)
scene.render.engine = 'BLENDER_EEVEE_NEXT'
scene.render.resolution_percentage = 50
scene.render.dither_intensity = 0.0
scene.cycles.use_denoising = False
scene.cycles.samples = 10
scene.cycles.sampling_pattern = 'TABULATED_SOBOL'
scene.cycles.light_sampling_threshold = 0.0
scene.cycles.use_adaptive_sampling = False
scene.cycles.use_light_tree = False
scene.cycles.blur_glossy = 0.0
scene.cycles.pixel_filter_type = 'GAUSSIAN'
scene.cycles.sample_clamp_indirect = 0.0
scene.view_settings.view_transform = 'Standard'
bpy.context.view_layer.update()

# ---- added for rendering (the .blend has no active camera): camera
cam_auto = bpy.data.cameras.new('AutoCamera')
cam_auto.lens = 50.0
cam_auto.sensor_width = 36.0
cam_auto.clip_end = 1000.0
ob_auto_camera = bpy.data.objects.new('AutoCamera', cam_auto)
scene.collection.objects.link(ob_auto_camera)
ob_auto_camera.location = (8.66471, -10.3977, 8.31946)
ob_auto_camera.rotation_euler = (1.09748, -7.21219e-08, 0.694738)
scene.camera = ob_auto_camera
bpy.context.view_layer.update()
